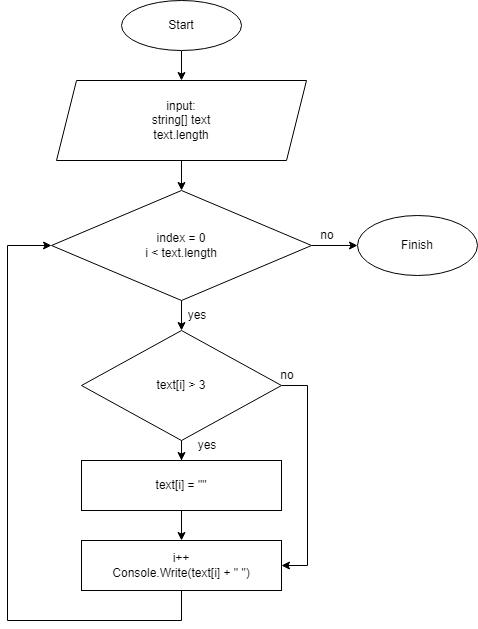

The diagram above was exported from draw.io. Its source (the exported page's mxGraphModel, read from the mxfile embedded in the PNG):
<mxGraphModel dx="1422" dy="789" grid="1" gridSize="10" guides="1" tooltips="1" connect="1" arrows="1" fold="1" page="1" pageScale="1" pageWidth="827" pageHeight="1169" math="0" shadow="0">
  <root>
    <mxCell id="0" />
    <mxCell id="1" parent="0" />
    <mxCell id="-PxxjsyZSaNq64Rd0GeU-3" value="" style="edgeStyle=orthogonalEdgeStyle;rounded=0;orthogonalLoop=1;jettySize=auto;html=1;" edge="1" parent="1" source="-PxxjsyZSaNq64Rd0GeU-1" target="-PxxjsyZSaNq64Rd0GeU-2">
      <mxGeometry relative="1" as="geometry" />
    </mxCell>
    <mxCell id="-PxxjsyZSaNq64Rd0GeU-1" value="Start" style="ellipse;whiteSpace=wrap;html=1;" vertex="1" parent="1">
      <mxGeometry x="354" y="20" width="120" height="50" as="geometry" />
    </mxCell>
    <mxCell id="-PxxjsyZSaNq64Rd0GeU-5" value="" style="edgeStyle=orthogonalEdgeStyle;rounded=0;orthogonalLoop=1;jettySize=auto;html=1;" edge="1" parent="1" source="-PxxjsyZSaNq64Rd0GeU-2" target="-PxxjsyZSaNq64Rd0GeU-4">
      <mxGeometry relative="1" as="geometry" />
    </mxCell>
    <mxCell id="-PxxjsyZSaNq64Rd0GeU-2" value="input:&lt;br&gt;string[] text&lt;br&gt;text.length" style="shape=parallelogram;perimeter=parallelogramPerimeter;whiteSpace=wrap;html=1;fixedSize=1;" vertex="1" parent="1">
      <mxGeometry x="289" y="100" width="250" height="80" as="geometry" />
    </mxCell>
    <mxCell id="-PxxjsyZSaNq64Rd0GeU-7" value="" style="edgeStyle=orthogonalEdgeStyle;rounded=0;orthogonalLoop=1;jettySize=auto;html=1;" edge="1" parent="1" source="-PxxjsyZSaNq64Rd0GeU-4" target="-PxxjsyZSaNq64Rd0GeU-6">
      <mxGeometry relative="1" as="geometry" />
    </mxCell>
    <mxCell id="-PxxjsyZSaNq64Rd0GeU-19" value="" style="edgeStyle=orthogonalEdgeStyle;rounded=0;orthogonalLoop=1;jettySize=auto;html=1;" edge="1" parent="1" source="-PxxjsyZSaNq64Rd0GeU-4" target="-PxxjsyZSaNq64Rd0GeU-18">
      <mxGeometry relative="1" as="geometry" />
    </mxCell>
    <mxCell id="-PxxjsyZSaNq64Rd0GeU-4" value="index = 0&lt;br&gt;i &amp;lt; text.length" style="rhombus;whiteSpace=wrap;html=1;" vertex="1" parent="1">
      <mxGeometry x="284" y="210" width="260" height="110" as="geometry" />
    </mxCell>
    <mxCell id="-PxxjsyZSaNq64Rd0GeU-11" value="" style="edgeStyle=orthogonalEdgeStyle;rounded=0;orthogonalLoop=1;jettySize=auto;html=1;" edge="1" parent="1" source="-PxxjsyZSaNq64Rd0GeU-6" target="-PxxjsyZSaNq64Rd0GeU-10">
      <mxGeometry relative="1" as="geometry" />
    </mxCell>
    <mxCell id="-PxxjsyZSaNq64Rd0GeU-6" value="text[i] &amp;gt; 3" style="rhombus;whiteSpace=wrap;html=1;" vertex="1" parent="1">
      <mxGeometry x="314" y="350" width="200" height="110" as="geometry" />
    </mxCell>
    <mxCell id="-PxxjsyZSaNq64Rd0GeU-13" value="" style="edgeStyle=orthogonalEdgeStyle;rounded=0;orthogonalLoop=1;jettySize=auto;html=1;" edge="1" parent="1" source="-PxxjsyZSaNq64Rd0GeU-10">
      <mxGeometry relative="1" as="geometry">
        <mxPoint x="414" y="560" as="targetPoint" />
      </mxGeometry>
    </mxCell>
    <mxCell id="-PxxjsyZSaNq64Rd0GeU-10" value="text[i] = &quot;&quot;" style="whiteSpace=wrap;html=1;" vertex="1" parent="1">
      <mxGeometry x="314" y="480" width="200" height="50" as="geometry" />
    </mxCell>
    <mxCell id="-PxxjsyZSaNq64Rd0GeU-14" value="i++&lt;br&gt;Console.Write(text[i] + &quot; &quot;)" style="whiteSpace=wrap;html=1;" vertex="1" parent="1">
      <mxGeometry x="314" y="560" width="200" height="50" as="geometry" />
    </mxCell>
    <mxCell id="-PxxjsyZSaNq64Rd0GeU-16" value="" style="endArrow=classic;html=1;rounded=0;entryX=0;entryY=0.5;entryDx=0;entryDy=0;exitX=0.5;exitY=1;exitDx=0;exitDy=0;" edge="1" parent="1" source="-PxxjsyZSaNq64Rd0GeU-14" target="-PxxjsyZSaNq64Rd0GeU-4">
      <mxGeometry width="50" height="50" relative="1" as="geometry">
        <mxPoint x="420" y="640" as="sourcePoint" />
        <mxPoint x="460" y="650" as="targetPoint" />
        <Array as="points">
          <mxPoint x="414" y="640" />
          <mxPoint x="240" y="640" />
          <mxPoint x="240" y="265" />
        </Array>
      </mxGeometry>
    </mxCell>
    <mxCell id="-PxxjsyZSaNq64Rd0GeU-17" value="" style="endArrow=classic;html=1;rounded=0;exitX=1;exitY=0.5;exitDx=0;exitDy=0;entryX=1;entryY=0.5;entryDx=0;entryDy=0;" edge="1" parent="1" source="-PxxjsyZSaNq64Rd0GeU-6" target="-PxxjsyZSaNq64Rd0GeU-14">
      <mxGeometry width="50" height="50" relative="1" as="geometry">
        <mxPoint x="544" y="420" as="sourcePoint" />
        <mxPoint x="560" y="405" as="targetPoint" />
        <Array as="points">
          <mxPoint x="540" y="405" />
          <mxPoint x="540" y="585" />
        </Array>
      </mxGeometry>
    </mxCell>
    <mxCell id="-PxxjsyZSaNq64Rd0GeU-18" value="Finish" style="ellipse;whiteSpace=wrap;html=1;" vertex="1" parent="1">
      <mxGeometry x="590" y="235" width="120" height="60" as="geometry" />
    </mxCell>
    <mxCell id="-PxxjsyZSaNq64Rd0GeU-20" value="yes" style="text;html=1;strokeColor=none;fillColor=none;align=center;verticalAlign=middle;whiteSpace=wrap;rounded=0;" vertex="1" parent="1">
      <mxGeometry x="410" y="450" width="60" height="30" as="geometry" />
    </mxCell>
    <mxCell id="-PxxjsyZSaNq64Rd0GeU-21" value="yes" style="text;html=1;strokeColor=none;fillColor=none;align=center;verticalAlign=middle;whiteSpace=wrap;rounded=0;" vertex="1" parent="1">
      <mxGeometry x="400" y="320" width="60" height="30" as="geometry" />
    </mxCell>
    <mxCell id="-PxxjsyZSaNq64Rd0GeU-22" value="no" style="text;html=1;strokeColor=none;fillColor=none;align=center;verticalAlign=middle;whiteSpace=wrap;rounded=0;" vertex="1" parent="1">
      <mxGeometry x="530" y="240" width="60" height="30" as="geometry" />
    </mxCell>
    <mxCell id="-PxxjsyZSaNq64Rd0GeU-24" value="no" style="text;html=1;strokeColor=none;fillColor=none;align=center;verticalAlign=middle;whiteSpace=wrap;rounded=0;" vertex="1" parent="1">
      <mxGeometry x="490" y="380" width="60" height="30" as="geometry" />
    </mxCell>
  </root>
</mxGraphModel>